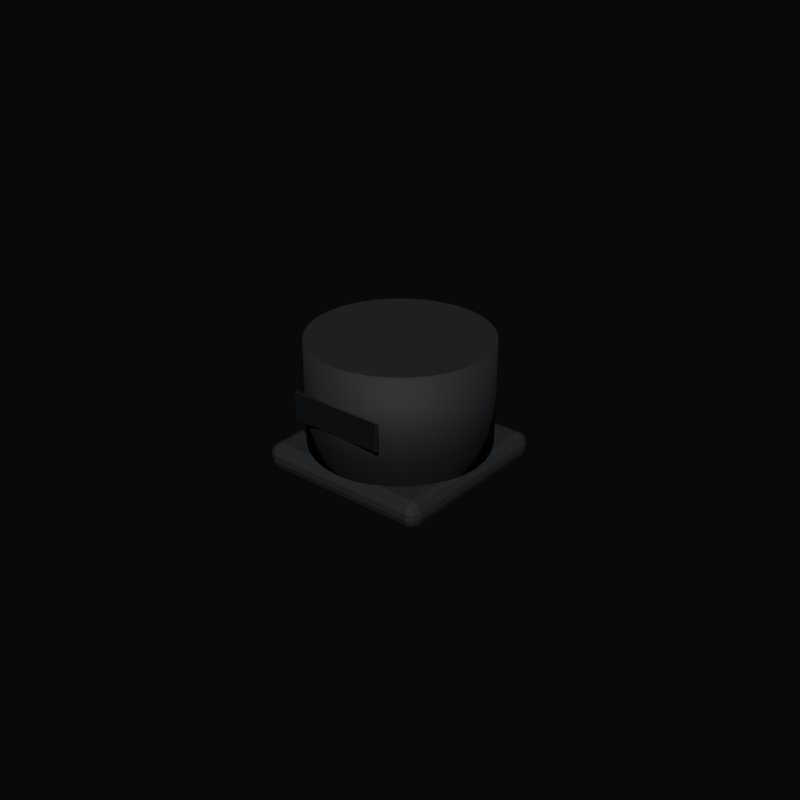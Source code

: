 # Source: lidar_rplidar_c1.blend  (saved by Blender 5.2.45; exported with 4.5.12 LTS)
import bpy
from mathutils import Matrix  # noqa: F401  (used for matrix-valued properties, if any)

bpy.ops.wm.read_factory_settings(use_empty=True)
scene = bpy.context.scene
scene.name = 'Scene'

# ---- collections
col_collection = bpy.data.collections.new('Collection'); scene.collection.children.link(col_collection)
col_arduino_uno_r4_wifi = bpy.data.collections.new('arduino_uno_r4_wifi'); scene.collection.children.link(col_arduino_uno_r4_wifi)
col_ir_distance_sharp_gp2y0a21 = bpy.data.collections.new('ir_distance_sharp_gp2y0a21'); scene.collection.children.link(col_ir_distance_sharp_gp2y0a21)
col_thermal_camera_mlx90640 = bpy.data.collections.new('thermal_camera_mlx90640'); scene.collection.children.link(col_thermal_camera_mlx90640)
col_stepper_nema17_pololu = bpy.data.collections.new('stepper_nema17_pololu'); scene.collection.children.link(col_stepper_nema17_pololu)
col_servo_metal_gear_mg92b = bpy.data.collections.new('servo_metal_gear_mg92b'); scene.collection.children.link(col_servo_metal_gear_mg92b)
col_battery_holder_4aa = bpy.data.collections.new('battery_holder_4aa'); scene.collection.children.link(col_battery_holder_4aa)
col_lidar_rplidar_c1 = bpy.data.collections.new('lidar_rplidar_c1'); scene.collection.children.link(col_lidar_rplidar_c1)

# ---- materials (node trees are filled in below, after node groups)
mat_black_polymer = bpy.data.materials.new('black_polymer')
mat_black_polymer.diffuse_color = (0.01444, 0.01681, 0.01938, 1.0)
mat_steel = bpy.data.materials.new('steel')
mat_steel.diffuse_color = (0.5, 0.55, 0.6, 1.0)

# ---- material node trees
mat_black_polymer.use_nodes = True; mat_black_polymer.node_tree.nodes.clear()
_N = mat_black_polymer.node_tree.nodes; _L = mat_black_polymer.node_tree.links
n0 = _N.new('ShaderNodeBsdfPrincipled'); n0.name = 'Principled BSDF'; n0.location = (-200, 100)
n0.inputs[0].default_value = (0.01444, 0.01681, 0.01938, 1.0)
n0.inputs[2].default_value = 0.78
n0.inputs[10].default_value = 0.005
n1 = _N.new('ShaderNodeOutputMaterial'); n1.name = 'Material Output'; n1.location = (200, 100)
_L.new(n0.outputs[0], n1.inputs[0])
n1.is_active_output = True
mat_steel.use_nodes = True; mat_steel.node_tree.nodes.clear()
_N = mat_steel.node_tree.nodes; _L = mat_steel.node_tree.links
n0 = _N.new('ShaderNodeBsdfPrincipled'); n0.name = 'Principled BSDF'; n0.location = (-200, 100)
n0.inputs[0].default_value = (0.5, 0.55, 0.6, 1.0)
n0.inputs[1].default_value = 1.0
n0.inputs[2].default_value = 0.3
n0.inputs[10].default_value = 0.005
n1 = _N.new('ShaderNodeOutputMaterial'); n1.name = 'Material Output'; n1.location = (200, 100)
_L.new(n0.outputs[0], n1.inputs[0])
n1.is_active_output = True

# ---- world
world_library_neutral_studio_005 = bpy.data.worlds.new('Library neutral studio.005'); scene.world = world_library_neutral_studio_005
world_library_neutral_studio_005.use_nodes = True; world_library_neutral_studio_005.node_tree.nodes.clear()
_N = world_library_neutral_studio_005.node_tree.nodes; _L = world_library_neutral_studio_005.node_tree.links
n0 = _N.new('ShaderNodeBackground'); n0.name = 'Background'; n0.location = (-200, 100)
n0.inputs[0].default_value = (0.05, 0.05, 0.05, 1.0)
n0.inputs[1].default_value = 0.1
n1 = _N.new('ShaderNodeOutputWorld'); n1.name = 'World Output'; n1.location = (200, 100)
_L.new(n0.outputs[0], n1.inputs[0])
n1.is_active_output = True

# ---- meshes
me_cube_122 = bpy.data.meshes.new('Cube.122')
me_cube_122.from_pydata([(-0.0248, -0.0248, -0.004), (-0.0248, -0.0278, -0.001), (-0.0278, -0.0248, -0.001), (-0.0248, -0.02692, -0.003121), (-0.02653, -0.02653, -0.002732), (-0.02692, -0.02692, -0.001), (-0.02692, -0.0248, -0.003121), (-0.0248, -0.0278, 0.001), (-0.0248, -0.0248, 0.004), (-0.0278, -0.0248, 0.001), (-0.0248, -0.02692, 0.003121), (-0.02653, -0.02653, 0.002732), (-0.02692, -0.0248, 0.003121), (-0.02692, -0.02692, 0.001), (-0.0248, 0.0248, -0.004), (-0.0278, 0.0248, -0.001), (-0.0248, 0.0278, -0.001), (-0.02692, 0.0248, -0.003121), (-0.02653, 0.02653, -0.002732), (-0.02692, 0.02692, -0.001), (-0.0248, 0.02692, -0.003121), (-0.0248, 0.0248, 0.004), (-0.0248, 0.0278, 0.001), (-0.0278, 0.0248, 0.001), (-0.0248, 0.02692, 0.003121), (-0.02653, 0.02653, 0.002732), (-0.02692, 0.02692, 0.001), (-0.02692, 0.0248, 0.003121), (0.0248, -0.0248, -0.004), (0.0278, -0.0248, -0.001), (0.0248, -0.0278, -0.001), (0.02692, -0.0248, -0.003121), (0.02653, -0.02653, -0.002732), (0.02692, -0.02692, -0.001), (0.0248, -0.02692, -0.003121), (0.0248, -0.0248, 0.004), (0.0248, -0.0278, 0.001), (0.0278, -0.0248, 0.001), (0.0248, -0.02692, 0.003121), (0.02653, -0.02653, 0.002732), (0.02692, -0.02692, 0.001), (0.02692, -0.0248, 0.003121), (0.0248, 0.0248, -0.004), (0.0248, 0.0278, -0.001), (0.0278, 0.0248, -0.001), (0.0248, 0.02692, -0.003121), (0.02653, 0.02653, -0.002732), (0.02692, 0.02692, -0.001), (0.02692, 0.0248, -0.003121), (0.0248, 0.0248, 0.004), (0.0278, 0.0248, 0.001), (0.0248, 0.0278, 0.001), (0.02692, 0.0248, 0.003121), (0.02653, 0.02653, 0.002732), (0.02692, 0.02692, 0.001), (0.0248, 0.02692, 0.003121), (0.0, 0.0278, 0.004), (0.0, 0.0278, 0.0373), (0.005424, 0.02727, 0.004), (0.005424, 0.02727, 0.0373), (0.01064, 0.02568, 0.004), (0.01064, 0.02568, 0.0373), (0.01544, 0.02311, 0.004), (0.01544, 0.02311, 0.0373), (0.01966, 0.01966, 0.004), (0.01966, 0.01966, 0.0373), (0.02311, 0.01544, 0.004), (0.02311, 0.01544, 0.0373), (0.02568, 0.01064, 0.004), (0.02568, 0.01064, 0.0373), (0.02727, 0.005424, 0.004), (0.02727, 0.005424, 0.0373), (0.0278, 0.0, 0.004), (0.0278, 0.0, 0.0373), (0.02727, -0.005424, 0.004), (0.02727, -0.005424, 0.0373), (0.02568, -0.01064, 0.004), (0.02568, -0.01064, 0.0373), (0.02311, -0.01544, 0.004), (0.02311, -0.01544, 0.0373), (0.01966, -0.01966, 0.004), (0.01966, -0.01966, 0.0373), (0.01544, -0.02311, 0.004), (0.01544, -0.02311, 0.0373), (0.01064, -0.02568, 0.004), (0.01064, -0.02568, 0.0373), (0.005424, -0.02727, 0.004), (0.005424, -0.02727, 0.0373), (0.0, -0.0278, 0.004), (0.0, -0.0278, 0.0373), (-0.005424, -0.02727, 0.004), (-0.005424, -0.02727, 0.0373), (-0.01064, -0.02568, 0.004), (-0.01064, -0.02568, 0.0373), (-0.01544, -0.02311, 0.004), (-0.01544, -0.02311, 0.0373), (-0.01966, -0.01966, 0.004), (-0.01966, -0.01966, 0.0373), (-0.02311, -0.01544, 0.004), (-0.02311, -0.01544, 0.0373), (-0.02568, -0.01064, 0.004), (-0.02568, -0.01064, 0.0373), (-0.02727, -0.005424, 0.004), (-0.02727, -0.005424, 0.0373), (-0.0278, 0.0, 0.004), (-0.0278, 0.0, 0.0373), (-0.02727, 0.005424, 0.004), (-0.02727, 0.005424, 0.0373), (-0.02568, 0.01064, 0.004), (-0.02568, 0.01064, 0.0373), (-0.02311, 0.01544, 0.004), (-0.02311, 0.01544, 0.0373), (-0.01966, 0.01966, 0.004), (-0.01966, 0.01966, 0.0373), (-0.01544, 0.02311, 0.004), (-0.01544, 0.02311, 0.0373), (-0.01064, 0.02568, 0.004), (-0.01064, 0.02568, 0.0373), (-0.005424, 0.02727, 0.004), (-0.005424, 0.02727, 0.0373)], [], [(0, 3, 4, 6), (1, 5, 4, 3), (2, 6, 4, 5), (7, 10, 11, 13), (8, 12, 11, 10), (9, 13, 11, 12), (14, 17, 18, 20), (15, 19, 18, 17), (16, 20, 18, 19), (21, 24, 25, 27), (22, 26, 25, 24), (23, 27, 25, 26), (28, 31, 32, 34), (29, 33, 32, 31), (30, 34, 32, 33), (35, 38, 39, 41), (36, 40, 39, 38), (37, 41, 39, 40), (42, 45, 46, 48), (43, 47, 46, 45), (44, 48, 46, 47), (49, 52, 53, 55), (50, 54, 53, 52), (51, 55, 53, 54), (14, 0, 6, 17), (17, 6, 2, 15), (1, 7, 13, 5), (5, 13, 9, 2), (8, 21, 27, 12), (12, 27, 23, 9), (22, 16, 19, 26), (26, 19, 15, 23), (42, 14, 20, 45), (45, 20, 16, 43), (21, 49, 55, 24), (24, 55, 51, 22), (50, 44, 47, 54), (54, 47, 43, 51), (28, 42, 48, 31), (31, 48, 44, 29), (49, 35, 41, 52), (52, 41, 37, 50), (36, 30, 33, 40), (40, 33, 29, 37), (0, 28, 34, 3), (3, 34, 30, 1), (35, 8, 10, 38), (38, 10, 7, 36), (14, 42, 28, 0), (2, 9, 23, 15), (30, 36, 7, 1), (49, 21, 8, 35), (16, 22, 51, 43), (44, 50, 37, 29), (56, 57, 59, 58), (58, 59, 61, 60), (60, 61, 63, 62), (62, 63, 65, 64), (64, 65, 67, 66), (66, 67, 69, 68), (68, 69, 71, 70), (70, 71, 73, 72), (72, 73, 75, 74), (74, 75, 77, 76), (76, 77, 79, 78), (78, 79, 81, 80), (80, 81, 83, 82), (82, 83, 85, 84), (84, 85, 87, 86), (86, 87, 89, 88), (88, 89, 91, 90), (90, 91, 93, 92), (92, 93, 95, 94), (94, 95, 97, 96), (96, 97, 99, 98), (98, 99, 101, 100), (100, 101, 103, 102), (102, 103, 105, 104), (104, 105, 107, 106), (106, 107, 109, 108), (108, 109, 111, 110), (110, 111, 113, 112), (112, 113, 115, 114), (114, 115, 117, 116), (59, 57, 119, 117, 115, 113, 111, 109, 107, 105, 103, 101, 99, 97, 95, 93, 91, 89, 87, 85, 83, 81, 79, 77, 75, 73, 71, 69, 67, 65, 63, 61), (116, 117, 119, 118), (118, 119, 57, 56), (56, 58, 60, 62, 64, 66, 68, 70, 72, 74, 76, 78, 80, 82, 84, 86, 88, 90, 92, 94, 96, 98, 100, 102, 104, 106, 108, 110, 112, 114, 116, 118)])
me_cube_122.polygons.foreach_set('use_smooth', [0, 0, 0, 0, 0, 0, 0, 0, 0, 0, 0, 0, 0, 0, 0, 0, 0, 0, 0, 0, 0, 0, 0, 0, 0, 0, 0, 0, 0, 0, 0, 0, 0, 0, 0, 0, 0, 0, 0, 0, 0, 0, 0, 0, 0, 0, 0, 0, 0, 0, 0, 0, 0, 0, 1, 1, 1, 1, 1, 1, 1, 1, 1, 1, 1, 1, 1, 1, 1, 1, 1, 1, 1, 1, 1, 1, 1, 1, 1, 1, 1, 1, 1, 1, 0, 1, 1, 0])
_uv = me_cube_122.uv_layers.new(name='UVMap')
_uv.uv.foreach_set('vector', [0.1385, 0.7365, 0.1385, 0.75, 0.1307, 0.75, 0.125, 0.7365, 0.4688, 0.9865, 0.4688, 1.0, 0.4146, 1.0, 0.375, 0.9865, 0.4688, 0.01349, 0.375, 0.01349, 0.375, 0.005701, 0.4688, 0.0, 0.5312, 0.9865, 0.625, 0.9865, 0.625, 0.9943, 0.5312, 1.0, 0.8615, 0.7365, 0.875, 0.7365, 0.875, 0.7443, 0.8615, 0.75, 0.5312, 0.01349, 0.5312, 0.0, 0.5854, 0.0, 0.625, 0.01349, 0.1385, 0.5135, 0.125, 0.5135, 0.125, 0.5057, 0.1385, 0.5, 0.4688, 0.2365, 0.4688, 0.25, 0.3948, 0.2529, 0.375, 0.2365, 0.4688, 0.2635, 0.375, 0.2635, 0.3948, 0.2529, 0.4688, 0.25, 0.8615, 0.5135, 0.8615, 0.5, 0.8693, 0.5, 0.875, 0.5135, 0.5312, 0.2635, 0.5312, 0.25, 0.6052, 0.2471, 0.625, 0.2635, 0.5312, 0.2365, 0.625, 0.2365, 0.6052, 0.2471, 0.5312, 0.25, 0.3615, 0.7365, 0.375, 0.7365, 0.3882, 0.75, 0.3683, 0.7567, 0.4688, 0.7365, 0.4688, 0.75, 0.3882, 0.75, 0.375, 0.7365, 0.4688, 0.7635, 0.3683, 0.7567, 0.3882, 0.75, 0.4688, 0.75, 0.6385, 0.7365, 0.6317, 0.7567, 0.6137, 0.7481, 0.625, 0.7365, 0.5312, 0.7635, 0.5312, 0.75, 0.6137, 0.7481, 0.6317, 0.7567, 0.5312, 0.7365, 0.625, 0.7365, 0.6137, 0.7481, 0.5312, 0.75, 0.3615, 0.5135, 0.3683, 0.4933, 0.3863, 0.5019, 0.375, 0.5135, 0.4688, 0.4865, 0.4688, 0.5, 0.3863, 0.5019, 0.3683, 0.4933, 0.4688, 0.5135, 0.375, 0.5135, 0.3863, 0.5019, 0.4688, 0.5, 0.6385, 0.5135, 0.625, 0.5135, 0.6118, 0.5, 0.6317, 0.4933, 0.5312, 0.5135, 0.5312, 0.5, 0.6118, 0.5, 0.625, 0.5135, 0.5312, 0.4865, 0.6317, 0.4933, 0.6118, 0.5, 0.5312, 0.5, 0.1385, 0.5135, 0.1385, 0.7365, 0.125, 0.7365, 0.125, 0.5135, 0.375, 0.2365, 0.375, 0.01349, 0.4688, 0.01349, 0.4688, 0.2365, 0.4688, 0.9865, 0.5312, 0.9865, 0.5312, 1.0, 0.4688, 1.0, 0.4688, 0.0, 0.5312, 0.0, 0.5312, 0.01349, 0.4688, 0.01349, 0.8615, 0.7365, 0.8615, 0.5135, 0.875, 0.5135, 0.875, 0.7365, 0.625, 0.01349, 0.625, 0.2365, 0.5312, 0.2365, 0.5312, 0.01349, 0.5312, 0.2635, 0.4688, 0.2635, 0.4688, 0.25, 0.5312, 0.25, 0.5312, 0.25, 0.4688, 0.25, 0.4688, 0.2365, 0.5312, 0.2365, 0.3615, 0.5135, 0.1385, 0.5135, 0.1385, 0.5, 0.3683, 0.4933, 0.3683, 0.4933, 0.375, 0.2635, 0.4688, 0.2635, 0.4688, 0.4865, 0.8615, 0.5135, 0.6385, 0.5135, 0.6317, 0.4933, 0.8615, 0.5, 0.625, 0.2635, 0.6317, 0.4933, 0.5312, 0.4865, 0.5312, 0.2635, 0.5312, 0.5135, 0.4688, 0.5135, 0.4688, 0.5, 0.5312, 0.5, 0.5312, 0.5, 0.4688, 0.5, 0.4688, 0.4865, 0.5312, 0.4865, 0.3615, 0.7365, 0.3615, 0.5135, 0.375, 0.5135, 0.375, 0.7365, 0.375, 0.7365, 0.375, 0.5135, 0.4688, 0.5135, 0.4688, 0.7365, 0.6385, 0.5135, 0.6385, 0.7365, 0.625, 0.7365, 0.625, 0.5135, 0.625, 0.5135, 0.625, 0.7365, 0.5312, 0.7365, 0.5312, 0.5135, 0.5312, 0.7635, 0.4688, 0.7635, 0.4688, 0.75, 0.5312, 0.75, 0.5312, 0.75, 0.4688, 0.75, 0.4688, 0.7365, 0.5312, 0.7365, 0.1385, 0.7365, 0.3615, 0.7365, 0.3683, 0.7567, 0.1385, 0.75, 0.375, 0.9865, 0.3683, 0.7567, 0.4688, 0.7635, 0.4688, 0.9865, 0.6385, 0.7365, 0.8615, 0.7365, 0.8615, 0.75, 0.6317, 0.7567, 0.6317, 0.7567, 0.625, 0.9865, 0.5312, 0.9865, 0.5312, 0.7635, 0.1385, 0.5135, 0.3615, 0.5135, 0.3615, 0.7365, 0.1385, 0.7365, 0.4688, 0.01349, 0.5312, 0.01349, 0.5312, 0.2365, 0.4688, 0.2365, 0.4688, 0.7635, 0.5312, 0.7635, 0.5312, 0.9865, 0.4688, 0.9865, 0.6385, 0.5135, 0.8615, 0.5135, 0.8615, 0.7365, 0.6385, 0.7365, 0.4688, 0.2635, 0.5312, 0.2635, 0.5312, 0.4865, 0.4688, 0.4865, 0.4688, 0.5135, 0.5312, 0.5135, 0.5312, 0.7365, 0.4688, 0.7365, 1.0, 0.5, 1.0, 1.0, 0.9688, 1.0, 0.9688, 0.5, 0.9688, 0.5, 0.9688, 1.0, 0.9375, 1.0, 0.9375, 0.5, 0.9375, 0.5, 0.9375, 1.0, 0.9062, 1.0, 0.9062, 0.5, 0.9062, 0.5, 0.9062, 1.0, 0.875, 1.0, 0.875, 0.5, 0.875, 0.5, 0.875, 1.0, 0.8438, 1.0, 0.8438, 0.5, 0.8438, 0.5, 0.8438, 1.0, 0.8125, 1.0, 0.8125, 0.5, 0.8125, 0.5, 0.8125, 1.0, 0.7812, 1.0, 0.7812, 0.5, 0.7812, 0.5, 0.7812, 1.0, 0.75, 1.0, 0.75, 0.5, 0.75, 0.5, 0.75, 1.0, 0.7188, 1.0, 0.7188, 0.5, 0.7188, 0.5, 0.7188, 1.0, 0.6875, 1.0, 0.6875, 0.5, 0.6875, 0.5, 0.6875, 1.0, 0.6562, 1.0, 0.6562, 0.5, 0.6562, 0.5, 0.6562, 1.0, 0.625, 1.0, 0.625, 0.5, 0.625, 0.5, 0.625, 1.0, 0.5938, 1.0, 0.5938, 0.5, 0.5938, 0.5, 0.5938, 1.0, 0.5625, 1.0, 0.5625, 0.5, 0.5625, 0.5, 0.5625, 1.0, 0.5312, 1.0, 0.5312, 0.5, 0.5312, 0.5, 0.5312, 1.0, 0.5, 1.0, 0.5, 0.5, 0.5, 0.5, 0.5, 1.0, 0.4688, 1.0, 0.4688, 0.5, 0.4688, 0.5, 0.4688, 1.0, 0.4375, 1.0, 0.4375, 0.5, 0.4375, 0.5, 0.4375, 1.0, 0.4062, 1.0, 0.4062, 0.5, 0.4062, 0.5, 0.4062, 1.0, 0.375, 1.0, 0.375, 0.5, 0.375, 0.5, 0.375, 1.0, 0.3438, 1.0, 0.3438, 0.5, 0.3438, 0.5, 0.3438, 1.0, 0.3125, 1.0, 0.3125, 0.5, 0.3125, 0.5, 0.3125, 1.0, 0.2812, 1.0, 0.2812, 0.5, 0.2812, 0.5, 0.2812, 1.0, 0.25, 1.0, 0.25, 0.5, 0.25, 0.5, 0.25, 1.0, 0.2188, 1.0, 0.2188, 0.5, 0.2188, 0.5, 0.2188, 1.0, 0.1875, 1.0, 0.1875, 0.5, 0.1875, 0.5, 0.1875, 1.0, 0.1562, 1.0, 0.1562, 0.5, 0.1562, 0.5, 0.1562, 1.0, 0.125, 1.0, 0.125, 0.5, 0.125, 0.5, 0.125, 1.0, 0.09375, 1.0, 0.09375, 0.5, 0.09375, 0.5, 0.09375, 1.0, 0.0625, 1.0, 0.0625, 0.5, 0.2968, 0.4854, 0.25, 0.49, 0.2032, 0.4854, 0.1582, 0.4717, 0.1167, 0.4496, 0.08029, 0.4197, 0.05045, 0.3833, 0.02827, 0.3418, 0.01461, 0.2968, 0.01, 0.25, 0.01461, 0.2032, 0.02827, 0.1582, 0.05045, 0.1167, 0.08029, 0.08029, 0.1167, 0.05045, 0.1582, 0.02827, 0.2032, 0.01461, 0.25, 0.01, 0.2968, 0.01461, 0.3418, 0.02827, 0.3833, 0.05045, 0.4197, 0.08029, 0.4496, 0.1167, 0.4717, 0.1582, 0.4854, 0.2032, 0.49, 0.25, 0.4854, 0.2968, 0.4717, 0.3418, 0.4496, 0.3833, 0.4197, 0.4197, 0.3833, 0.4496, 0.3418, 0.4717, 0.0625, 0.5, 0.0625, 1.0, 0.03125, 1.0, 0.03125, 0.5, 0.03125, 0.5, 0.03125, 1.0, 0.0, 1.0, 0.0, 0.5, 0.75, 0.49, 0.7968, 0.4854, 0.8418, 0.4717, 0.8833, 0.4496, 0.9197, 0.4197, 0.9496, 0.3833, 0.9717, 0.3418, 0.9854, 0.2968, 0.99, 0.25, 0.9854, 0.2032, 0.9717, 0.1582, 0.9496, 0.1167, 0.9197, 0.08029, 0.8833, 0.05045, 0.8418, 0.02827, 0.7968, 0.01461, 0.75, 0.01, 0.7032, 0.01461, 0.6582, 0.02827, 0.6167, 0.05045, 0.5803, 0.08029, 0.5504, 0.1167, 0.5283, 0.1582, 0.5146, 0.2032, 0.51, 0.25, 0.5146, 0.2968, 0.5283, 0.3418, 0.5504, 0.3833, 0.5803, 0.4197, 0.6167, 0.4496, 0.6582, 0.4717, 0.7032, 0.4854])
me_cube_122.materials.append(mat_black_polymer)
me_cube_122.update()
me_cube_123 = bpy.data.meshes.new('Cube.123')
me_cube_123.from_pydata([(-0.0147, -0.0002, -0.0045), (-0.0147, -0.0005, -0.0042), (-0.015, -0.0002, -0.0042), (-0.0147, -0.0004121, -0.004412), (-0.01487, -0.0003732, -0.004373), (-0.01491, -0.0004121, -0.0042), (-0.01491, -0.0002, -0.004412), (-0.0147, -0.0005, 0.0042), (-0.0147, -0.0002, 0.0045), (-0.015, -0.0002, 0.0042), (-0.0147, -0.0004121, 0.004412), (-0.01487, -0.0003732, 0.004373), (-0.01491, -0.0002, 0.004412), (-0.01491, -0.0004121, 0.0042), (-0.0147, 0.0002, -0.0045), (-0.015, 0.0002, -0.0042), (-0.0147, 0.0005, -0.0042), (-0.01491, 0.0002, -0.004412), (-0.01487, 0.0003732, -0.004373), (-0.01491, 0.0004121, -0.0042), (-0.0147, 0.0004121, -0.004412), (-0.0147, 0.0002, 0.0045), (-0.0147, 0.0005, 0.0042), (-0.015, 0.0002, 0.0042), (-0.0147, 0.0004121, 0.004412), (-0.01487, 0.0003732, 0.004373), (-0.01491, 0.0004121, 0.0042), (-0.01491, 0.0002, 0.004412), (0.0147, -0.0002, -0.0045), (0.015, -0.0002, -0.0042), (0.0147, -0.0005, -0.0042), (0.01491, -0.0002, -0.004412), (0.01487, -0.0003732, -0.004373), (0.01491, -0.0004121, -0.0042), (0.0147, -0.0004121, -0.004412), (0.0147, -0.0002, 0.0045), (0.0147, -0.0005, 0.0042), (0.015, -0.0002, 0.0042), (0.0147, -0.0004121, 0.004412), (0.01487, -0.0003732, 0.004373), (0.01491, -0.0004121, 0.0042), (0.01491, -0.0002, 0.004412), (0.0147, 0.0002, -0.0045), (0.0147, 0.0005, -0.0042), (0.015, 0.0002, -0.0042), (0.0147, 0.0004121, -0.004412), (0.01487, 0.0003732, -0.004373), (0.01491, 0.0004121, -0.0042), (0.01491, 0.0002, -0.004412), (0.0147, 0.0002, 0.0045), (0.015, 0.0002, 0.0042), (0.0147, 0.0005, 0.0042), (0.01491, 0.0002, 0.004412), (0.01487, 0.0003732, 0.004373), (0.01491, 0.0004121, 0.0042), (0.0147, 0.0004121, 0.004412)], [], [(0, 3, 4, 6), (1, 5, 4, 3), (2, 6, 4, 5), (7, 10, 11, 13), (8, 12, 11, 10), (9, 13, 11, 12), (14, 17, 18, 20), (15, 19, 18, 17), (16, 20, 18, 19), (21, 24, 25, 27), (22, 26, 25, 24), (23, 27, 25, 26), (28, 31, 32, 34), (29, 33, 32, 31), (30, 34, 32, 33), (35, 38, 39, 41), (36, 40, 39, 38), (37, 41, 39, 40), (42, 45, 46, 48), (43, 47, 46, 45), (44, 48, 46, 47), (49, 52, 53, 55), (50, 54, 53, 52), (51, 55, 53, 54), (14, 0, 6, 17), (17, 6, 2, 15), (1, 7, 13, 5), (5, 13, 9, 2), (8, 21, 27, 12), (12, 27, 23, 9), (22, 16, 19, 26), (26, 19, 15, 23), (42, 14, 20, 45), (45, 20, 16, 43), (21, 49, 55, 24), (24, 55, 51, 22), (50, 44, 47, 54), (54, 47, 43, 51), (28, 42, 48, 31), (31, 48, 44, 29), (49, 35, 41, 52), (52, 41, 37, 50), (36, 30, 33, 40), (40, 33, 29, 37), (0, 28, 34, 3), (3, 34, 30, 1), (35, 8, 10, 38), (38, 10, 7, 36), (14, 42, 28, 0), (2, 9, 23, 15), (30, 36, 7, 1), (49, 21, 8, 35), (16, 22, 51, 43), (44, 50, 37, 29)])
_uv = me_cube_123.uv_layers.new(name='UVMap')
_uv.uv.foreach_set('vector', [0.1275, 0.675, 0.1275, 0.75, 0.1261, 0.75, 0.125, 0.675, 0.3833, 0.9975, 0.3833, 1.0, 0.3785, 1.0, 0.375, 0.9975, 0.3833, 0.075, 0.375, 0.075, 0.375, 0.0317, 0.3833, 0.0, 0.6167, 0.9975, 0.625, 0.9975, 0.625, 0.9989, 0.6167, 1.0, 0.8725, 0.675, 0.875, 0.675, 0.875, 0.7183, 0.8725, 0.75, 0.6167, 0.075, 0.6167, 0.0, 0.6215, 0.0, 0.625, 0.075, 0.1275, 0.575, 0.125, 0.575, 0.125, 0.5317, 0.1275, 0.5, 0.3833, 0.175, 0.3833, 0.25, 0.3768, 0.2505, 0.375, 0.175, 0.3833, 0.2525, 0.375, 0.2525, 0.3768, 0.2505, 0.3833, 0.25, 0.8725, 0.575, 0.8725, 0.5, 0.8739, 0.5, 0.875, 0.575, 0.6167, 0.2525, 0.6167, 0.25, 0.6232, 0.2342, 0.625, 0.2525, 0.6167, 0.175, 0.625, 0.175, 0.6232, 0.2342, 0.6167, 0.25, 0.3725, 0.675, 0.375, 0.675, 0.3762, 0.7398, 0.3737, 0.7513, 0.3833, 0.675, 0.3833, 0.75, 0.3762, 0.7398, 0.375, 0.675, 0.3833, 0.7525, 0.3737, 0.7513, 0.3762, 0.7398, 0.3833, 0.75, 0.6275, 0.675, 0.6262, 0.7513, 0.6242, 0.7394, 0.625, 0.675, 0.6167, 0.7525, 0.6167, 0.75, 0.6242, 0.7394, 0.6262, 0.7513, 0.6167, 0.675, 0.625, 0.675, 0.6242, 0.7394, 0.6167, 0.75, 0.3725, 0.575, 0.3738, 0.4987, 0.3758, 0.5106, 0.375, 0.575, 0.3833, 0.4975, 0.3833, 0.5, 0.3758, 0.5106, 0.3738, 0.4987, 0.3833, 0.575, 0.375, 0.575, 0.3758, 0.5106, 0.3833, 0.5, 0.6275, 0.575, 0.625, 0.575, 0.6238, 0.5102, 0.6262, 0.4987, 0.6167, 0.575, 0.6167, 0.5, 0.6238, 0.5102, 0.625, 0.575, 0.6167, 0.4975, 0.6262, 0.4987, 0.6238, 0.5102, 0.6167, 0.5, 0.1275, 0.575, 0.1275, 0.675, 0.125, 0.675, 0.125, 0.575, 0.375, 0.175, 0.375, 0.075, 0.3833, 0.075, 0.3833, 0.175, 0.3833, 0.9975, 0.6167, 0.9975, 0.6167, 1.0, 0.3833, 1.0, 0.3833, 0.0, 0.6167, 0.0, 0.6167, 0.075, 0.3833, 0.075, 0.8725, 0.675, 0.8725, 0.575, 0.875, 0.575, 0.875, 0.675, 0.625, 0.075, 0.625, 0.175, 0.6167, 0.175, 0.6167, 0.075, 0.6167, 0.2525, 0.3833, 0.2525, 0.3833, 0.25, 0.6167, 0.25, 0.6167, 0.25, 0.3833, 0.25, 0.3833, 0.175, 0.6167, 0.175, 0.3725, 0.575, 0.1275, 0.575, 0.1275, 0.5, 0.3738, 0.4987, 0.3738, 0.4987, 0.375, 0.2525, 0.3833, 0.2525, 0.3833, 0.4975, 0.8725, 0.575, 0.6275, 0.575, 0.6262, 0.4987, 0.8725, 0.5, 0.625, 0.2525, 0.6262, 0.4987, 0.6167, 0.4975, 0.6167, 0.2525, 0.6167, 0.575, 0.3833, 0.575, 0.3833, 0.5, 0.6167, 0.5, 0.6167, 0.5, 0.3833, 0.5, 0.3833, 0.4975, 0.6167, 0.4975, 0.3725, 0.675, 0.3725, 0.575, 0.375, 0.575, 0.375, 0.675, 0.375, 0.675, 0.375, 0.575, 0.3833, 0.575, 0.3833, 0.675, 0.6275, 0.575, 0.6275, 0.675, 0.625, 0.675, 0.625, 0.575, 0.625, 0.575, 0.625, 0.675, 0.6167, 0.675, 0.6167, 0.575, 0.6167, 0.7525, 0.3833, 0.7525, 0.3833, 0.75, 0.6167, 0.75, 0.6167, 0.75, 0.3833, 0.75, 0.3833, 0.675, 0.6167, 0.675, 0.1275, 0.675, 0.3725, 0.675, 0.3737, 0.7513, 0.1275, 0.75, 0.375, 0.9975, 0.3737, 0.7513, 0.3833, 0.7525, 0.3833, 0.9975, 0.6275, 0.675, 0.8725, 0.675, 0.8725, 0.75, 0.6262, 0.7513, 0.6262, 0.7513, 0.625, 0.9975, 0.6167, 0.9975, 0.6167, 0.7525, 0.1275, 0.575, 0.3725, 0.575, 0.3725, 0.675, 0.1275, 0.675, 0.3833, 0.075, 0.6167, 0.075, 0.6167, 0.175, 0.3833, 0.175, 0.3833, 0.7525, 0.6167, 0.7525, 0.6167, 0.9975, 0.3833, 0.9975, 0.6275, 0.575, 0.8725, 0.575, 0.8725, 0.675, 0.6275, 0.675, 0.3833, 0.2525, 0.6167, 0.2525, 0.6167, 0.4975, 0.3833, 0.4975, 0.3833, 0.575, 0.6167, 0.575, 0.6167, 0.675, 0.3833, 0.675])
me_cube_123.materials.append(mat_steel)
me_cube_123.update()

# ---- objects
ob_part_lidar_rplidar_c1 = bpy.data.objects.new('part_lidar_rplidar_c1', None)
ob_part_lidar_rplidar_c1__black_polymer = bpy.data.objects.new('part_lidar_rplidar_c1__black_polymer', me_cube_122)
ob_part_lidar_rplidar_c1__steel = bpy.data.objects.new('part_lidar_rplidar_c1__steel', me_cube_123)

# ---- transforms, parenting, visibility, modifiers, constraints
ob_part_lidar_rplidar_c1.location = (0.0, 0.0, 0.0)
ob_part_lidar_rplidar_c1__black_polymer.parent = ob_part_lidar_rplidar_c1
ob_part_lidar_rplidar_c1__black_polymer.location = (0.0, 0.0, 0.004)
ob_part_lidar_rplidar_c1__steel.parent = ob_part_lidar_rplidar_c1
ob_part_lidar_rplidar_c1__steel.location = (0.0, -0.0276, 0.025)

# ---- collection membership
col_lidar_rplidar_c1.objects.link(ob_part_lidar_rplidar_c1)
col_lidar_rplidar_c1.objects.link(ob_part_lidar_rplidar_c1__black_polymer)
col_lidar_rplidar_c1.objects.link(ob_part_lidar_rplidar_c1__steel)

# ---- scene / render settings (as saved in the file)
scene.frame_start = 1; scene.frame_end = 250; scene.frame_set(1)
scene.render.engine = 'CYCLES'
scene.render.resolution_x = 1024
scene.render.resolution_y = 1024
scene.render.film_transparent = True
scene.render.bake_bias = 0.0
scene.render.bake_samples = 0
scene.render.compositor_device = 'GPU'
scene.cycles.samples = 24
scene.eevee.use_volume_custom_range = False
scene.eevee.fast_gi_thickness_near = 0.1
scene.eevee.fast_gi_thickness_far = 0.0
scene.eevee.ray_tracing_options.screen_trace_thickness = 0.1
bpy.context.view_layer.update()

# ---- added for rendering (the .blend has no active camera and no usable light): camera, sun
cam_auto = bpy.data.cameras.new('AutoCamera')
cam_auto.lens = 50.0
cam_auto.sensor_width = 36.0
cam_auto.clip_end = 1000.0
ob_auto_camera = bpy.data.objects.new('AutoCamera', cam_auto)
scene.collection.objects.link(ob_auto_camera)
ob_auto_camera.location = (0.185045, -0.222204, 0.168686)
ob_auto_camera.rotation_euler = (1.09748, -7.21219e-08, 0.694738)
scene.camera = ob_auto_camera
light_auto_sun = bpy.data.lights.new('AutoSun', 'SUN')
light_auto_sun.energy = 3.0
light_auto_sun.angle = 0.0523599
ob_auto_sun = bpy.data.objects.new('AutoSun', light_auto_sun)
scene.collection.objects.link(ob_auto_sun)
ob_auto_sun.rotation_euler = (0.872665, 0.174533, 0.523599)
bpy.context.view_layer.update()
